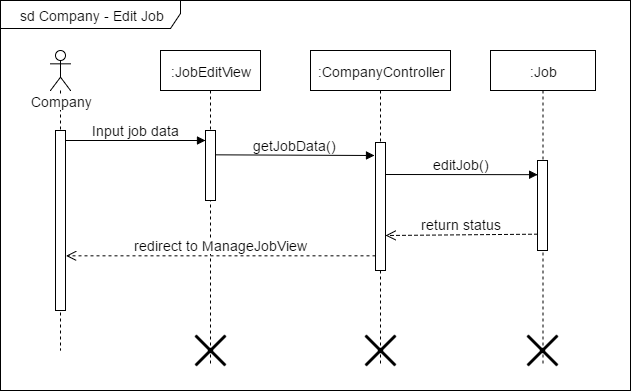

The diagram above was exported from draw.io. Its source (the exported page's mxGraphModel, read from the mxfile embedded in the PNG):
<mxGraphModel dx="1112" dy="454" grid="1" gridSize="10" guides="1" tooltips="1" connect="1" arrows="1" fold="1" page="1" pageScale="1" pageWidth="826" pageHeight="1169" math="0" shadow="0">
  <root>
    <mxCell id="0" />
    <mxCell id="1" parent="0" />
    <mxCell id="20a6a9d6b3b31e10-1" value="&lt;div style=&quot;text-align: left&quot;&gt;&lt;span&gt;sd Company - Edit Job&lt;/span&gt;&lt;/div&gt;" style="shape=umlFrame;whiteSpace=wrap;html=1;fontSize=14;fontColor=none;width=180;height=28;" vertex="1" parent="1">
      <mxGeometry x="20" y="30" width="630" height="390" as="geometry" />
    </mxCell>
    <mxCell id="20a6a9d6b3b31e10-2" value="Company" style="shape=umlLifeline;participant=umlActor;perimeter=lifelinePerimeter;whiteSpace=wrap;html=1;container=1;collapsible=0;recursiveResize=0;verticalAlign=top;spacingTop=36;labelBackgroundColor=#ffffff;outlineConnect=0;fontSize=14;fontColor=none;" vertex="1" parent="1">
      <mxGeometry x="70" y="80" width="20" height="300" as="geometry" />
    </mxCell>
    <mxCell id="20a6a9d6b3b31e10-3" value="" style="html=1;points=[];perimeter=orthogonalPerimeter;fontSize=14;fontColor=none;" vertex="1" parent="20a6a9d6b3b31e10-2">
      <mxGeometry x="5" y="80" width="10" height="180" as="geometry" />
    </mxCell>
    <mxCell id="20a6a9d6b3b31e10-4" value=":JobEditView" style="shape=umlLifeline;perimeter=lifelinePerimeter;whiteSpace=wrap;html=1;container=1;collapsible=0;recursiveResize=0;outlineConnect=0;fontSize=14;fontColor=none;" vertex="1" parent="1">
      <mxGeometry x="180" y="80" width="100" height="315" as="geometry" />
    </mxCell>
    <mxCell id="20a6a9d6b3b31e10-5" value="" style="html=1;points=[];perimeter=orthogonalPerimeter;fontSize=14;fontColor=none;" vertex="1" parent="20a6a9d6b3b31e10-4">
      <mxGeometry x="45" y="80" width="10" height="70" as="geometry" />
    </mxCell>
    <mxCell id="352e6dedf54a6ced-1" value="" style="shape=umlDestroy;whiteSpace=wrap;html=1;strokeWidth=3;fontSize=14;fontColor=none;" vertex="1" parent="20a6a9d6b3b31e10-4">
      <mxGeometry x="35" y="285" width="30" height="30" as="geometry" />
    </mxCell>
    <mxCell id="20a6a9d6b3b31e10-6" value=":CompanyController" style="shape=umlLifeline;perimeter=lifelinePerimeter;whiteSpace=wrap;html=1;container=1;collapsible=0;recursiveResize=0;outlineConnect=0;fontSize=14;fontColor=none;" vertex="1" parent="1">
      <mxGeometry x="330" y="80" width="140" height="315" as="geometry" />
    </mxCell>
    <mxCell id="20a6a9d6b3b31e10-7" value="" style="html=1;points=[];perimeter=orthogonalPerimeter;fontSize=14;fontColor=none;" vertex="1" parent="20a6a9d6b3b31e10-6">
      <mxGeometry x="65" y="92" width="10" height="128" as="geometry" />
    </mxCell>
    <mxCell id="352e6dedf54a6ced-2" value="" style="shape=umlDestroy;whiteSpace=wrap;html=1;strokeWidth=3;fontSize=14;fontColor=none;" vertex="1" parent="20a6a9d6b3b31e10-6">
      <mxGeometry x="55" y="285" width="30" height="30" as="geometry" />
    </mxCell>
    <mxCell id="20a6a9d6b3b31e10-8" value="Input job data" style="html=1;verticalAlign=bottom;endArrow=block;strokeColor=#000000;fontSize=14;fontColor=none;exitX=1.043;exitY=0.057;exitPerimeter=0;" edge="1" parent="1" source="20a6a9d6b3b31e10-3">
      <mxGeometry x="85" y="170" as="geometry">
        <mxPoint x="90" y="170" as="sourcePoint" />
        <mxPoint x="225" y="169.9999999999999" as="targetPoint" />
      </mxGeometry>
    </mxCell>
    <mxCell id="20a6a9d6b3b31e10-9" value="redirect to ManageJobView" style="html=1;verticalAlign=bottom;endArrow=open;dashed=1;endSize=8;strokeColor=#000000;fontSize=14;fontColor=none;entryX=1.05;entryY=0.661;entryPerimeter=0;" edge="1" parent="1" source="20a6a9d6b3b31e10-7">
      <mxGeometry x="85.5" y="284.5" as="geometry">
        <mxPoint x="85.49999999999977" y="285.33333333333337" as="targetPoint" />
        <mxPoint x="380" y="285" as="sourcePoint" />
      </mxGeometry>
    </mxCell>
    <mxCell id="20a6a9d6b3b31e10-10" value=":Job" style="shape=umlLifeline;perimeter=lifelinePerimeter;whiteSpace=wrap;html=1;container=1;collapsible=0;recursiveResize=0;outlineConnect=0;fontSize=14;fontColor=none;" vertex="1" parent="1">
      <mxGeometry x="510" y="80" width="105" height="315" as="geometry" />
    </mxCell>
    <mxCell id="20a6a9d6b3b31e10-11" value="" style="html=1;points=[];perimeter=orthogonalPerimeter;fontSize=14;fontColor=none;" vertex="1" parent="20a6a9d6b3b31e10-10">
      <mxGeometry x="47" y="110" width="10" height="90" as="geometry" />
    </mxCell>
    <mxCell id="352e6dedf54a6ced-3" value="" style="shape=umlDestroy;whiteSpace=wrap;html=1;strokeWidth=3;fontSize=14;fontColor=none;" vertex="1" parent="20a6a9d6b3b31e10-10">
      <mxGeometry x="37" y="285" width="30" height="30" as="geometry" />
    </mxCell>
    <mxCell id="20a6a9d6b3b31e10-12" value="editJob()" style="html=1;verticalAlign=bottom;endArrow=block;entryX=0;entryY=0;strokeColor=#000000;fontSize=14;fontColor=none;exitX=1.017;exitY=0.253;exitPerimeter=0;" edge="1" parent="1" source="20a6a9d6b3b31e10-7">
      <mxGeometry x="395" y="204.16666666666674" as="geometry">
        <mxPoint x="410" y="204" as="sourcePoint" />
        <mxPoint x="557.1666666666667" y="204.16666666666674" as="targetPoint" />
      </mxGeometry>
    </mxCell>
    <mxCell id="20a6a9d6b3b31e10-13" value="return status" style="html=1;verticalAlign=bottom;endArrow=open;dashed=1;endSize=8;strokeColor=#000000;fontSize=14;fontColor=none;entryX=1.044;entryY=0.724;entryPerimeter=0;" edge="1" parent="1" target="20a6a9d6b3b31e10-7">
      <mxGeometry x="395.5" y="263.66666666666674" as="geometry">
        <mxPoint x="410" y="264" as="targetPoint" />
        <mxPoint x="557" y="263.66666666666674" as="sourcePoint" />
      </mxGeometry>
    </mxCell>
    <mxCell id="20a6a9d6b3b31e10-14" value="getJobData()" style="html=1;verticalAlign=bottom;endArrow=block;entryX=-0.114;entryY=0.098;strokeColor=#000000;fontSize=14;fontColor=none;entryPerimeter=0;" edge="1" parent="1" target="20a6a9d6b3b31e10-7">
      <mxGeometry x="235" y="184.33333333333337" as="geometry">
        <mxPoint x="235" y="184.33333333333337" as="sourcePoint" />
        <mxPoint x="384.66666666666674" y="184.33333333333337" as="targetPoint" />
        <Array as="points" />
      </mxGeometry>
    </mxCell>
  </root>
</mxGraphModel>